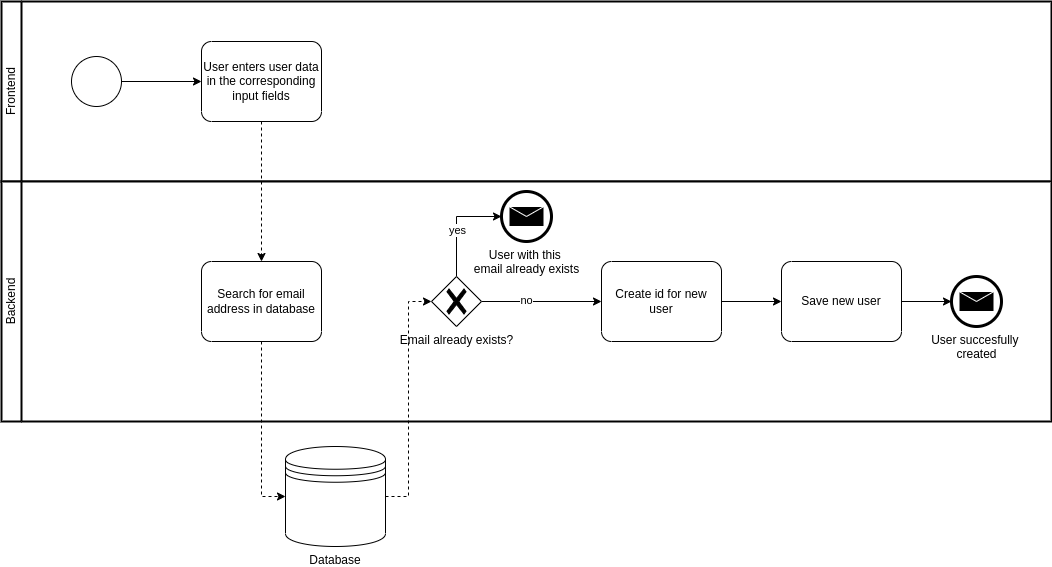

The diagram above was exported from draw.io. Its source (the exported page's mxGraphModel, read from the mxfile embedded in the PNG):
<mxGraphModel dx="1422" dy="924" grid="1" gridSize="10" guides="1" tooltips="1" connect="1" arrows="1" fold="1" page="1" pageScale="1" pageWidth="827" pageHeight="1169" math="0" shadow="0">
  <root>
    <mxCell id="0" />
    <mxCell id="1" parent="0" />
    <mxCell id="oNMCgUziGaV7ED_1RoHm-6" value="Frontend" style="swimlane;html=1;startSize=20;fontStyle=0;collapsible=0;horizontal=0;swimlaneLine=1;swimlaneFillColor=#ffffff;strokeWidth=2;whiteSpace=wrap;" vertex="1" parent="1">
      <mxGeometry x="130" y="40" width="1050" height="180" as="geometry" />
    </mxCell>
    <mxCell id="oNMCgUziGaV7ED_1RoHm-46" value="" style="edgeStyle=orthogonalEdgeStyle;rounded=0;orthogonalLoop=1;jettySize=auto;html=1;" edge="1" parent="oNMCgUziGaV7ED_1RoHm-6" source="oNMCgUziGaV7ED_1RoHm-19" target="oNMCgUziGaV7ED_1RoHm-33">
      <mxGeometry relative="1" as="geometry" />
    </mxCell>
    <mxCell id="oNMCgUziGaV7ED_1RoHm-19" value="" style="points=[[0.145,0.145,0],[0.5,0,0],[0.855,0.145,0],[1,0.5,0],[0.855,0.855,0],[0.5,1,0],[0.145,0.855,0],[0,0.5,0]];shape=mxgraph.bpmn.event;html=1;verticalLabelPosition=bottom;labelBackgroundColor=#ffffff;verticalAlign=top;align=center;perimeter=ellipsePerimeter;outlineConnect=0;aspect=fixed;outline=standard;symbol=general;" vertex="1" parent="oNMCgUziGaV7ED_1RoHm-6">
      <mxGeometry x="70" y="55" width="50" height="50" as="geometry" />
    </mxCell>
    <mxCell id="oNMCgUziGaV7ED_1RoHm-33" value="User enters user data in the corresponding input fields" style="points=[[0.25,0,0],[0.5,0,0],[0.75,0,0],[1,0.25,0],[1,0.5,0],[1,0.75,0],[0.75,1,0],[0.5,1,0],[0.25,1,0],[0,0.75,0],[0,0.5,0],[0,0.25,0]];shape=mxgraph.bpmn.task;whiteSpace=wrap;rectStyle=rounded;size=10;html=1;taskMarker=abstract;" vertex="1" parent="oNMCgUziGaV7ED_1RoHm-6">
      <mxGeometry x="200" y="40" width="120" height="80" as="geometry" />
    </mxCell>
    <mxCell id="oNMCgUziGaV7ED_1RoHm-7" value="Backend" style="swimlane;html=1;startSize=20;fontStyle=0;collapsible=0;horizontal=0;swimlaneLine=1;swimlaneFillColor=#ffffff;strokeWidth=2;whiteSpace=wrap;" vertex="1" parent="1">
      <mxGeometry x="130" y="220" width="1050" height="240" as="geometry" />
    </mxCell>
    <mxCell id="oNMCgUziGaV7ED_1RoHm-28" style="edgeStyle=orthogonalEdgeStyle;rounded=0;orthogonalLoop=1;jettySize=auto;html=1;exitX=1;exitY=0.5;exitDx=0;exitDy=0;exitPerimeter=0;entryX=0;entryY=0.5;entryDx=0;entryDy=0;entryPerimeter=0;" edge="1" parent="oNMCgUziGaV7ED_1RoHm-7" source="oNMCgUziGaV7ED_1RoHm-25" target="oNMCgUziGaV7ED_1RoHm-55">
      <mxGeometry relative="1" as="geometry">
        <mxPoint x="585" y="80" as="targetPoint" />
      </mxGeometry>
    </mxCell>
    <mxCell id="oNMCgUziGaV7ED_1RoHm-52" value="no" style="edgeLabel;html=1;align=center;verticalAlign=middle;resizable=0;points=[];" vertex="1" connectable="0" parent="oNMCgUziGaV7ED_1RoHm-28">
      <mxGeometry x="-0.2714" y="2" relative="1" as="geometry">
        <mxPoint as="offset" />
      </mxGeometry>
    </mxCell>
    <mxCell id="oNMCgUziGaV7ED_1RoHm-30" style="edgeStyle=orthogonalEdgeStyle;rounded=0;orthogonalLoop=1;jettySize=auto;html=1;exitX=0.5;exitY=0;exitDx=0;exitDy=0;exitPerimeter=0;entryX=0;entryY=0.5;entryDx=0;entryDy=0;entryPerimeter=0;" edge="1" parent="oNMCgUziGaV7ED_1RoHm-7" source="oNMCgUziGaV7ED_1RoHm-25" target="oNMCgUziGaV7ED_1RoHm-41">
      <mxGeometry relative="1" as="geometry">
        <mxPoint x="907" y="45" as="targetPoint" />
      </mxGeometry>
    </mxCell>
    <mxCell id="oNMCgUziGaV7ED_1RoHm-31" value="yes" style="edgeLabel;html=1;align=center;verticalAlign=middle;resizable=0;points=[];" vertex="1" connectable="0" parent="oNMCgUziGaV7ED_1RoHm-30">
      <mxGeometry x="-0.0957" relative="1" as="geometry">
        <mxPoint as="offset" />
      </mxGeometry>
    </mxCell>
    <mxCell id="oNMCgUziGaV7ED_1RoHm-25" value="Email already exists?" style="points=[[0.25,0.25,0],[0.5,0,0],[0.75,0.25,0],[1,0.5,0],[0.75,0.75,0],[0.5,1,0],[0.25,0.75,0],[0,0.5,0]];shape=mxgraph.bpmn.gateway2;html=1;verticalLabelPosition=bottom;labelBackgroundColor=#ffffff;verticalAlign=top;align=center;perimeter=rhombusPerimeter;outlineConnect=0;outline=none;symbol=none;gwType=exclusive;" vertex="1" parent="oNMCgUziGaV7ED_1RoHm-7">
      <mxGeometry x="430" y="95" width="50" height="50" as="geometry" />
    </mxCell>
    <mxCell id="oNMCgUziGaV7ED_1RoHm-41" value="User with this&amp;nbsp;&lt;br&gt;email already exists" style="points=[[0.145,0.145,0],[0.5,0,0],[0.855,0.145,0],[1,0.5,0],[0.855,0.855,0],[0.5,1,0],[0.145,0.855,0],[0,0.5,0]];shape=mxgraph.bpmn.event;html=1;verticalLabelPosition=bottom;labelBackgroundColor=#ffffff;verticalAlign=top;align=center;perimeter=ellipsePerimeter;outlineConnect=0;aspect=fixed;outline=end;symbol=message;" vertex="1" parent="oNMCgUziGaV7ED_1RoHm-7">
      <mxGeometry x="500" y="10" width="50" height="50" as="geometry" />
    </mxCell>
    <mxCell id="oNMCgUziGaV7ED_1RoHm-47" value="Search for email address in database" style="points=[[0.25,0,0],[0.5,0,0],[0.75,0,0],[1,0.25,0],[1,0.5,0],[1,0.75,0],[0.75,1,0],[0.5,1,0],[0.25,1,0],[0,0.75,0],[0,0.5,0],[0,0.25,0]];shape=mxgraph.bpmn.task;whiteSpace=wrap;rectStyle=rounded;size=10;html=1;taskMarker=abstract;" vertex="1" parent="oNMCgUziGaV7ED_1RoHm-7">
      <mxGeometry x="200" y="80" width="120" height="80" as="geometry" />
    </mxCell>
    <mxCell id="oNMCgUziGaV7ED_1RoHm-57" value="" style="edgeStyle=orthogonalEdgeStyle;rounded=0;orthogonalLoop=1;jettySize=auto;html=1;" edge="1" parent="oNMCgUziGaV7ED_1RoHm-7" source="oNMCgUziGaV7ED_1RoHm-55" target="oNMCgUziGaV7ED_1RoHm-56">
      <mxGeometry relative="1" as="geometry" />
    </mxCell>
    <mxCell id="oNMCgUziGaV7ED_1RoHm-55" value="Create id for new user" style="points=[[0.25,0,0],[0.5,0,0],[0.75,0,0],[1,0.25,0],[1,0.5,0],[1,0.75,0],[0.75,1,0],[0.5,1,0],[0.25,1,0],[0,0.75,0],[0,0.5,0],[0,0.25,0]];shape=mxgraph.bpmn.task;whiteSpace=wrap;rectStyle=rounded;size=10;html=1;taskMarker=abstract;" vertex="1" parent="oNMCgUziGaV7ED_1RoHm-7">
      <mxGeometry x="600" y="80" width="120" height="80" as="geometry" />
    </mxCell>
    <mxCell id="oNMCgUziGaV7ED_1RoHm-59" value="" style="edgeStyle=orthogonalEdgeStyle;rounded=0;orthogonalLoop=1;jettySize=auto;html=1;" edge="1" parent="oNMCgUziGaV7ED_1RoHm-7" source="oNMCgUziGaV7ED_1RoHm-56" target="oNMCgUziGaV7ED_1RoHm-58">
      <mxGeometry relative="1" as="geometry" />
    </mxCell>
    <mxCell id="oNMCgUziGaV7ED_1RoHm-56" value="Save new user" style="points=[[0.25,0,0],[0.5,0,0],[0.75,0,0],[1,0.25,0],[1,0.5,0],[1,0.75,0],[0.75,1,0],[0.5,1,0],[0.25,1,0],[0,0.75,0],[0,0.5,0],[0,0.25,0]];shape=mxgraph.bpmn.task;whiteSpace=wrap;rectStyle=rounded;size=10;html=1;taskMarker=abstract;" vertex="1" parent="oNMCgUziGaV7ED_1RoHm-7">
      <mxGeometry x="780" y="80" width="120" height="80" as="geometry" />
    </mxCell>
    <mxCell id="oNMCgUziGaV7ED_1RoHm-58" value="User succesfully&amp;nbsp;&lt;br&gt;created" style="points=[[0.145,0.145,0],[0.5,0,0],[0.855,0.145,0],[1,0.5,0],[0.855,0.855,0],[0.5,1,0],[0.145,0.855,0],[0,0.5,0]];shape=mxgraph.bpmn.event;html=1;verticalLabelPosition=bottom;labelBackgroundColor=#ffffff;verticalAlign=top;align=center;perimeter=ellipsePerimeter;outlineConnect=0;aspect=fixed;outline=end;symbol=message;" vertex="1" parent="oNMCgUziGaV7ED_1RoHm-7">
      <mxGeometry x="950" y="95" width="50" height="50" as="geometry" />
    </mxCell>
    <mxCell id="oNMCgUziGaV7ED_1RoHm-24" style="edgeStyle=orthogonalEdgeStyle;rounded=0;orthogonalLoop=1;jettySize=auto;html=1;exitX=1;exitY=0.5;exitDx=0;exitDy=0;entryX=0;entryY=0.5;entryDx=0;entryDy=0;entryPerimeter=0;dashed=1;" edge="1" parent="1" source="oNMCgUziGaV7ED_1RoHm-35" target="oNMCgUziGaV7ED_1RoHm-25">
      <mxGeometry relative="1" as="geometry">
        <mxPoint x="800" y="550" as="sourcePoint" />
        <mxPoint x="920" y="340" as="targetPoint" />
      </mxGeometry>
    </mxCell>
    <mxCell id="oNMCgUziGaV7ED_1RoHm-35" value="Database" style="shape=datastore;whiteSpace=wrap;html=1;labelPosition=center;verticalLabelPosition=bottom;align=center;verticalAlign=top;" vertex="1" parent="1">
      <mxGeometry x="414" y="485" width="100" height="100" as="geometry" />
    </mxCell>
    <mxCell id="oNMCgUziGaV7ED_1RoHm-48" style="edgeStyle=orthogonalEdgeStyle;rounded=0;orthogonalLoop=1;jettySize=auto;html=1;exitX=0.5;exitY=1;exitDx=0;exitDy=0;exitPerimeter=0;entryX=0.5;entryY=0;entryDx=0;entryDy=0;entryPerimeter=0;dashed=1;" edge="1" parent="1" source="oNMCgUziGaV7ED_1RoHm-33" target="oNMCgUziGaV7ED_1RoHm-47">
      <mxGeometry relative="1" as="geometry" />
    </mxCell>
    <mxCell id="oNMCgUziGaV7ED_1RoHm-49" style="edgeStyle=orthogonalEdgeStyle;rounded=0;orthogonalLoop=1;jettySize=auto;html=1;exitX=0.5;exitY=1;exitDx=0;exitDy=0;exitPerimeter=0;entryX=0;entryY=0.5;entryDx=0;entryDy=0;dashed=1;" edge="1" parent="1" source="oNMCgUziGaV7ED_1RoHm-47" target="oNMCgUziGaV7ED_1RoHm-35">
      <mxGeometry relative="1" as="geometry" />
    </mxCell>
  </root>
</mxGraphModel>